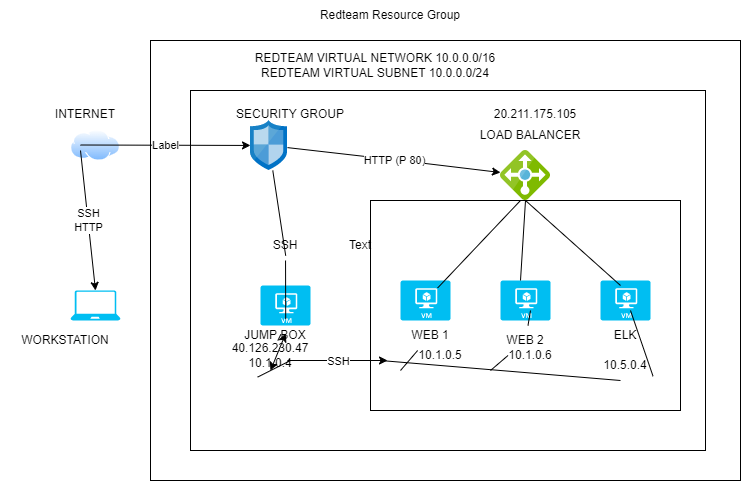

The diagram above was exported from draw.io. Its source (the exported page's mxGraphModel, read from the mxfile embedded in the PNG):
<mxGraphModel dx="1278" dy="539" grid="1" gridSize="10" guides="1" tooltips="1" connect="1" arrows="1" fold="1" page="1" pageScale="1" pageWidth="850" pageHeight="1100" math="0" shadow="0">
  <root>
    <mxCell id="0" />
    <mxCell id="1" parent="0" />
    <mxCell id="RhmVoiDIMyXknkfabUA1-1" value="" style="rounded=0;whiteSpace=wrap;html=1;" parent="1" vertex="1">
      <mxGeometry x="210" y="50" width="590" height="440" as="geometry" />
    </mxCell>
    <mxCell id="RhmVoiDIMyXknkfabUA1-2" value="Redteam Resource Group" style="text;html=1;strokeColor=none;fillColor=none;align=center;verticalAlign=middle;whiteSpace=wrap;rounded=0;" parent="1" vertex="1">
      <mxGeometry x="370" y="10" width="160" height="30" as="geometry" />
    </mxCell>
    <mxCell id="RhmVoiDIMyXknkfabUA1-3" value="" style="rounded=0;whiteSpace=wrap;html=1;" parent="1" vertex="1">
      <mxGeometry x="250" y="100" width="515" height="360" as="geometry" />
    </mxCell>
    <mxCell id="RhmVoiDIMyXknkfabUA1-4" value="REDTEAM VIRTUAL NETWORK 10.0.0.0/16&lt;br&gt;REDTEAM VIRTUAL SUBNET 10.0.0.0/24" style="text;html=1;strokeColor=none;fillColor=none;align=center;verticalAlign=middle;whiteSpace=wrap;rounded=0;" parent="1" vertex="1">
      <mxGeometry x="270" y="60" width="330" height="30" as="geometry" />
    </mxCell>
    <mxCell id="RhmVoiDIMyXknkfabUA1-5" value="" style="rounded=0;whiteSpace=wrap;html=1;" parent="1" vertex="1">
      <mxGeometry x="430" y="210" width="310" height="210" as="geometry" />
    </mxCell>
    <mxCell id="RhmVoiDIMyXknkfabUA1-6" value="" style="verticalLabelPosition=bottom;html=1;verticalAlign=top;align=center;strokeColor=none;fillColor=#00BEF2;shape=mxgraph.azure.virtual_machine;" parent="1" vertex="1">
      <mxGeometry x="660" y="290" width="50" height="40" as="geometry" />
    </mxCell>
    <mxCell id="RhmVoiDIMyXknkfabUA1-7" value="" style="verticalLabelPosition=bottom;html=1;verticalAlign=top;align=center;strokeColor=none;fillColor=#00BEF2;shape=mxgraph.azure.virtual_machine;" parent="1" vertex="1">
      <mxGeometry x="560" y="290" width="50" height="40" as="geometry" />
    </mxCell>
    <mxCell id="RhmVoiDIMyXknkfabUA1-8" value="" style="verticalLabelPosition=bottom;html=1;verticalAlign=top;align=center;strokeColor=none;fillColor=#00BEF2;shape=mxgraph.azure.virtual_machine;" parent="1" vertex="1">
      <mxGeometry x="460" y="290" width="50" height="40" as="geometry" />
    </mxCell>
    <mxCell id="RhmVoiDIMyXknkfabUA1-10" value="" style="sketch=0;aspect=fixed;html=1;points=[];align=center;image;fontSize=12;image=img/lib/mscae/Load_Balancer_feature.svg;" parent="1" vertex="1">
      <mxGeometry x="560" y="160" width="50" height="50" as="geometry" />
    </mxCell>
    <mxCell id="RhmVoiDIMyXknkfabUA1-13" value="" style="endArrow=none;html=1;rounded=0;exitX=0.744;exitY=0.185;exitDx=0;exitDy=0;exitPerimeter=0;" parent="1" source="RhmVoiDIMyXknkfabUA1-8" edge="1">
      <mxGeometry width="50" height="50" relative="1" as="geometry">
        <mxPoint x="530" y="260" as="sourcePoint" />
        <mxPoint x="580" y="210" as="targetPoint" />
      </mxGeometry>
    </mxCell>
    <mxCell id="RhmVoiDIMyXknkfabUA1-14" value="" style="endArrow=none;html=1;rounded=0;entryX=0.5;entryY=0;entryDx=0;entryDy=0;" parent="1" target="RhmVoiDIMyXknkfabUA1-5" edge="1">
      <mxGeometry width="50" height="50" relative="1" as="geometry">
        <mxPoint x="580" y="290" as="sourcePoint" />
        <mxPoint x="630" y="240" as="targetPoint" />
      </mxGeometry>
    </mxCell>
    <mxCell id="RhmVoiDIMyXknkfabUA1-15" value="" style="endArrow=none;html=1;rounded=0;entryX=0.5;entryY=0;entryDx=0;entryDy=0;" parent="1" target="RhmVoiDIMyXknkfabUA1-5" edge="1">
      <mxGeometry width="50" height="50" relative="1" as="geometry">
        <mxPoint x="680" y="295" as="sourcePoint" />
        <mxPoint x="730" y="245" as="targetPoint" />
      </mxGeometry>
    </mxCell>
    <mxCell id="RhmVoiDIMyXknkfabUA1-16" value="" style="endArrow=none;html=1;rounded=0;exitX=0.806;exitY=0.857;exitDx=0;exitDy=0;exitPerimeter=0;startArrow=none;" parent="1" source="yE7ic1Gt-fZNsZ65u7W_-44" edge="1">
      <mxGeometry width="50" height="50" relative="1" as="geometry">
        <mxPoint x="640" y="370" as="sourcePoint" />
        <mxPoint x="690" y="320" as="targetPoint" />
      </mxGeometry>
    </mxCell>
    <mxCell id="RhmVoiDIMyXknkfabUA1-17" value="" style="endArrow=none;html=1;rounded=0;startArrow=none;" parent="1" source="yE7ic1Gt-fZNsZ65u7W_-28" edge="1">
      <mxGeometry width="50" height="50" relative="1" as="geometry">
        <mxPoint x="550" y="380" as="sourcePoint" />
        <mxPoint x="590" y="320" as="targetPoint" />
      </mxGeometry>
    </mxCell>
    <mxCell id="RhmVoiDIMyXknkfabUA1-18" value="" style="endArrow=none;html=1;rounded=0;startArrow=none;" parent="1" source="yE7ic1Gt-fZNsZ65u7W_-30" edge="1">
      <mxGeometry width="50" height="50" relative="1" as="geometry">
        <mxPoint x="460" y="380" as="sourcePoint" />
        <mxPoint x="510" y="330" as="targetPoint" />
      </mxGeometry>
    </mxCell>
    <mxCell id="RhmVoiDIMyXknkfabUA1-19" value="" style="endArrow=none;html=1;rounded=0;exitX=0.504;exitY=0.84;exitDx=0;exitDy=0;exitPerimeter=0;startArrow=none;" parent="1" source="yE7ic1Gt-fZNsZ65u7W_-37" target="RhmVoiDIMyXknkfabUA1-25" edge="1">
      <mxGeometry width="50" height="50" relative="1" as="geometry">
        <mxPoint x="560" y="400" as="sourcePoint" />
        <mxPoint x="680" y="390" as="targetPoint" />
        <Array as="points" />
      </mxGeometry>
    </mxCell>
    <mxCell id="RhmVoiDIMyXknkfabUA1-20" value="" style="verticalLabelPosition=bottom;html=1;verticalAlign=top;align=center;strokeColor=none;fillColor=#00BEF2;shape=mxgraph.azure.virtual_machine;" parent="1" vertex="1">
      <mxGeometry x="320" y="295" width="50" height="40" as="geometry" />
    </mxCell>
    <mxCell id="RhmVoiDIMyXknkfabUA1-25" value="" style="sketch=0;aspect=fixed;html=1;points=[];align=center;image;fontSize=12;image=img/lib/mscae/Network_Security_Groups_Classic.svg;" parent="1" vertex="1">
      <mxGeometry x="310" y="130" width="37" height="50" as="geometry" />
    </mxCell>
    <mxCell id="yE7ic1Gt-fZNsZ65u7W_-8" value="" style="endArrow=classic;html=1;rounded=0;" parent="1" edge="1">
      <mxGeometry relative="1" as="geometry">
        <mxPoint x="347" y="370" as="sourcePoint" />
        <mxPoint x="447" y="370" as="targetPoint" />
      </mxGeometry>
    </mxCell>
    <mxCell id="yE7ic1Gt-fZNsZ65u7W_-9" value="SSH&lt;br&gt;" style="edgeLabel;resizable=0;html=1;align=center;verticalAlign=middle;" parent="yE7ic1Gt-fZNsZ65u7W_-8" connectable="0" vertex="1">
      <mxGeometry relative="1" as="geometry" />
    </mxCell>
    <mxCell id="yE7ic1Gt-fZNsZ65u7W_-14" value="" style="endArrow=none;html=1;rounded=0;exitX=0.408;exitY=1.22;exitDx=0;exitDy=0;exitPerimeter=0;startArrow=none;" parent="1" source="yE7ic1Gt-fZNsZ65u7W_-51" edge="1">
      <mxGeometry width="50" height="50" relative="1" as="geometry">
        <mxPoint x="400" y="300" as="sourcePoint" />
        <mxPoint x="350" y="370" as="targetPoint" />
      </mxGeometry>
    </mxCell>
    <mxCell id="yE7ic1Gt-fZNsZ65u7W_-15" value="" style="endArrow=none;html=1;rounded=0;" parent="1" edge="1">
      <mxGeometry width="50" height="50" relative="1" as="geometry">
        <mxPoint x="440" y="370" as="sourcePoint" />
        <mxPoint x="680" y="390" as="targetPoint" />
      </mxGeometry>
    </mxCell>
    <mxCell id="yE7ic1Gt-fZNsZ65u7W_-16" value="" style="endArrow=classic;html=1;rounded=0;" parent="1" source="RhmVoiDIMyXknkfabUA1-25" target="RhmVoiDIMyXknkfabUA1-10" edge="1">
      <mxGeometry relative="1" as="geometry">
        <mxPoint x="375" y="170" as="sourcePoint" />
        <mxPoint x="475" y="170" as="targetPoint" />
        <Array as="points">
          <mxPoint x="460" y="170" />
        </Array>
      </mxGeometry>
    </mxCell>
    <mxCell id="yE7ic1Gt-fZNsZ65u7W_-17" value="HTTP (P 80)" style="edgeLabel;resizable=0;html=1;align=center;verticalAlign=middle;" parent="yE7ic1Gt-fZNsZ65u7W_-16" connectable="0" vertex="1">
      <mxGeometry relative="1" as="geometry" />
    </mxCell>
    <mxCell id="yE7ic1Gt-fZNsZ65u7W_-18" value="" style="aspect=fixed;perimeter=ellipsePerimeter;html=1;align=center;shadow=0;dashed=0;spacingTop=3;image;image=img/lib/active_directory/internet_cloud.svg;" parent="1" vertex="1">
      <mxGeometry x="130" y="139.25" width="50" height="31.5" as="geometry" />
    </mxCell>
    <mxCell id="yE7ic1Gt-fZNsZ65u7W_-19" value="" style="verticalLabelPosition=bottom;html=1;verticalAlign=top;align=center;strokeColor=none;fillColor=#00BEF2;shape=mxgraph.azure.laptop;pointerEvents=1;" parent="1" vertex="1">
      <mxGeometry x="130" y="300" width="50" height="30" as="geometry" />
    </mxCell>
    <mxCell id="yE7ic1Gt-fZNsZ65u7W_-22" value="" style="endArrow=classic;html=1;rounded=0;" parent="1" target="RhmVoiDIMyXknkfabUA1-25" edge="1">
      <mxGeometry relative="1" as="geometry">
        <mxPoint x="140" y="154.5" as="sourcePoint" />
        <mxPoint x="240" y="154.5" as="targetPoint" />
      </mxGeometry>
    </mxCell>
    <mxCell id="yE7ic1Gt-fZNsZ65u7W_-23" value="Label" style="edgeLabel;resizable=0;html=1;align=center;verticalAlign=middle;" parent="yE7ic1Gt-fZNsZ65u7W_-22" connectable="0" vertex="1">
      <mxGeometry relative="1" as="geometry" />
    </mxCell>
    <mxCell id="yE7ic1Gt-fZNsZ65u7W_-24" value="" style="endArrow=classic;html=1;rounded=0;entryX=0.5;entryY=0;entryDx=0;entryDy=0;entryPerimeter=0;" parent="1" target="yE7ic1Gt-fZNsZ65u7W_-19" edge="1">
      <mxGeometry relative="1" as="geometry">
        <mxPoint x="140" y="160" as="sourcePoint" />
        <mxPoint x="240" y="160" as="targetPoint" />
      </mxGeometry>
    </mxCell>
    <mxCell id="yE7ic1Gt-fZNsZ65u7W_-25" value="SSH&lt;br&gt;HTTP" style="edgeLabel;resizable=0;html=1;align=center;verticalAlign=middle;" parent="yE7ic1Gt-fZNsZ65u7W_-24" connectable="0" vertex="1">
      <mxGeometry relative="1" as="geometry" />
    </mxCell>
    <mxCell id="yE7ic1Gt-fZNsZ65u7W_-26" value="LOAD BALANCER" style="text;html=1;strokeColor=none;fillColor=none;align=center;verticalAlign=middle;whiteSpace=wrap;rounded=0;" parent="1" vertex="1">
      <mxGeometry x="520" y="130" width="140" height="30" as="geometry" />
    </mxCell>
    <mxCell id="yE7ic1Gt-fZNsZ65u7W_-27" value="ELK" style="text;html=1;strokeColor=none;fillColor=none;align=center;verticalAlign=middle;whiteSpace=wrap;rounded=0;" parent="1" vertex="1">
      <mxGeometry x="655" y="330" width="60" height="30" as="geometry" />
    </mxCell>
    <mxCell id="yE7ic1Gt-fZNsZ65u7W_-28" value="WEB 2" style="text;html=1;strokeColor=none;fillColor=none;align=center;verticalAlign=middle;whiteSpace=wrap;rounded=0;" parent="1" vertex="1">
      <mxGeometry x="555" y="335" width="60" height="30" as="geometry" />
    </mxCell>
    <mxCell id="yE7ic1Gt-fZNsZ65u7W_-29" value="" style="endArrow=none;html=1;rounded=0;" parent="1" target="yE7ic1Gt-fZNsZ65u7W_-28" edge="1">
      <mxGeometry width="50" height="50" relative="1" as="geometry">
        <mxPoint x="550" y="380" as="sourcePoint" />
        <mxPoint x="590" y="320" as="targetPoint" />
      </mxGeometry>
    </mxCell>
    <mxCell id="yE7ic1Gt-fZNsZ65u7W_-30" value="WEB 1" style="text;html=1;strokeColor=none;fillColor=none;align=center;verticalAlign=middle;whiteSpace=wrap;rounded=0;" parent="1" vertex="1">
      <mxGeometry x="460" y="330" width="60" height="30" as="geometry" />
    </mxCell>
    <mxCell id="yE7ic1Gt-fZNsZ65u7W_-31" value="" style="endArrow=none;html=1;rounded=0;" parent="1" target="yE7ic1Gt-fZNsZ65u7W_-30" edge="1">
      <mxGeometry width="50" height="50" relative="1" as="geometry">
        <mxPoint x="460" y="380" as="sourcePoint" />
        <mxPoint x="510" y="330" as="targetPoint" />
      </mxGeometry>
    </mxCell>
    <mxCell id="yE7ic1Gt-fZNsZ65u7W_-35" value="JUMP BOX" style="text;html=1;strokeColor=none;fillColor=none;align=center;verticalAlign=middle;whiteSpace=wrap;rounded=0;" parent="1" vertex="1">
      <mxGeometry x="260" y="330" width="150" height="30" as="geometry" />
    </mxCell>
    <mxCell id="yE7ic1Gt-fZNsZ65u7W_-37" value="SSH" style="text;html=1;strokeColor=none;fillColor=none;align=center;verticalAlign=middle;whiteSpace=wrap;rounded=0;" parent="1" vertex="1">
      <mxGeometry x="320" y="240" width="50" height="30" as="geometry" />
    </mxCell>
    <mxCell id="yE7ic1Gt-fZNsZ65u7W_-38" value="" style="endArrow=none;html=1;rounded=0;exitX=0.504;exitY=0.84;exitDx=0;exitDy=0;exitPerimeter=0;" parent="1" source="RhmVoiDIMyXknkfabUA1-20" target="yE7ic1Gt-fZNsZ65u7W_-37" edge="1">
      <mxGeometry width="50" height="50" relative="1" as="geometry">
        <mxPoint x="345.20000000000005" y="328.6" as="sourcePoint" />
        <mxPoint x="330.90495391705076" y="180" as="targetPoint" />
        <Array as="points" />
      </mxGeometry>
    </mxCell>
    <mxCell id="yE7ic1Gt-fZNsZ65u7W_-39" value="INTERNET" style="text;html=1;strokeColor=none;fillColor=none;align=center;verticalAlign=middle;whiteSpace=wrap;rounded=0;" parent="1" vertex="1">
      <mxGeometry x="100" y="109.25" width="90" height="30" as="geometry" />
    </mxCell>
    <mxCell id="yE7ic1Gt-fZNsZ65u7W_-40" value="WORKSTATION" style="text;html=1;strokeColor=none;fillColor=none;align=center;verticalAlign=middle;whiteSpace=wrap;rounded=0;" parent="1" vertex="1">
      <mxGeometry x="60" y="335" width="130" height="30" as="geometry" />
    </mxCell>
    <mxCell id="yE7ic1Gt-fZNsZ65u7W_-41" value="SECURITY GROUP" style="text;html=1;strokeColor=none;fillColor=none;align=center;verticalAlign=middle;whiteSpace=wrap;rounded=0;" parent="1" vertex="1">
      <mxGeometry x="260" y="109.25" width="180" height="30" as="geometry" />
    </mxCell>
    <mxCell id="yE7ic1Gt-fZNsZ65u7W_-44" value="10.5.0.4" style="text;html=1;strokeColor=none;fillColor=none;align=center;verticalAlign=middle;whiteSpace=wrap;rounded=0;" parent="1" vertex="1">
      <mxGeometry x="640" y="360" width="90" height="30" as="geometry" />
    </mxCell>
    <mxCell id="yE7ic1Gt-fZNsZ65u7W_-45" value="" style="endArrow=none;html=1;rounded=0;exitX=0.806;exitY=0.857;exitDx=0;exitDy=0;exitPerimeter=0;" parent="1" source="RhmVoiDIMyXknkfabUA1-5" target="yE7ic1Gt-fZNsZ65u7W_-44" edge="1">
      <mxGeometry width="50" height="50" relative="1" as="geometry">
        <mxPoint x="679.8600000000001" y="389.97" as="sourcePoint" />
        <mxPoint x="690" y="320" as="targetPoint" />
      </mxGeometry>
    </mxCell>
    <mxCell id="yE7ic1Gt-fZNsZ65u7W_-46" value="10.1.0.6" style="text;html=1;strokeColor=none;fillColor=none;align=center;verticalAlign=middle;whiteSpace=wrap;rounded=0;" parent="1" vertex="1">
      <mxGeometry x="550" y="350" width="80" height="30" as="geometry" />
    </mxCell>
    <mxCell id="yE7ic1Gt-fZNsZ65u7W_-47" value="10.1.0.5" style="text;html=1;strokeColor=none;fillColor=none;align=center;verticalAlign=middle;whiteSpace=wrap;rounded=0;" parent="1" vertex="1">
      <mxGeometry x="460" y="350" width="80" height="30" as="geometry" />
    </mxCell>
    <mxCell id="yE7ic1Gt-fZNsZ65u7W_-49" value="20.211.175.105" style="text;html=1;strokeColor=none;fillColor=none;align=center;verticalAlign=middle;whiteSpace=wrap;rounded=0;" parent="1" vertex="1">
      <mxGeometry x="510" y="109.25" width="170" height="30" as="geometry" />
    </mxCell>
    <mxCell id="yE7ic1Gt-fZNsZ65u7W_-50" value="Text" style="text;html=1;strokeColor=none;fillColor=none;align=center;verticalAlign=middle;whiteSpace=wrap;rounded=0;" parent="1" vertex="1">
      <mxGeometry x="390" y="240" width="60" height="30" as="geometry" />
    </mxCell>
    <mxCell id="yE7ic1Gt-fZNsZ65u7W_-51" value="40.126.230.47&lt;br&gt;10.1.0.4" style="text;html=1;strokeColor=none;fillColor=none;align=center;verticalAlign=middle;whiteSpace=wrap;rounded=0;" parent="1" vertex="1">
      <mxGeometry x="260" y="350" width="140" height="30" as="geometry" />
    </mxCell>
    <mxCell id="yE7ic1Gt-fZNsZ65u7W_-52" value="" style="endArrow=none;html=1;rounded=0;exitX=0.408;exitY=1.22;exitDx=0;exitDy=0;exitPerimeter=0;" parent="1" source="RhmVoiDIMyXknkfabUA1-20" target="yE7ic1Gt-fZNsZ65u7W_-51" edge="1">
      <mxGeometry width="50" height="50" relative="1" as="geometry">
        <mxPoint x="340.4000000000001" y="343.79999999999995" as="sourcePoint" />
        <mxPoint x="350" y="370" as="targetPoint" />
      </mxGeometry>
    </mxCell>
    <mxCell id="yE7ic1Gt-fZNsZ65u7W_-53" value="" style="endArrow=classic;startArrow=classic;html=1;rounded=0;exitX=0.504;exitY=1.2;exitDx=0;exitDy=0;exitPerimeter=0;entryX=0.5;entryY=1;entryDx=0;entryDy=0;" parent="1" source="RhmVoiDIMyXknkfabUA1-20" target="yE7ic1Gt-fZNsZ65u7W_-51" edge="1">
      <mxGeometry width="50" height="50" relative="1" as="geometry">
        <mxPoint x="400" y="280" as="sourcePoint" />
        <mxPoint x="450" y="230" as="targetPoint" />
      </mxGeometry>
    </mxCell>
  </root>
</mxGraphModel>